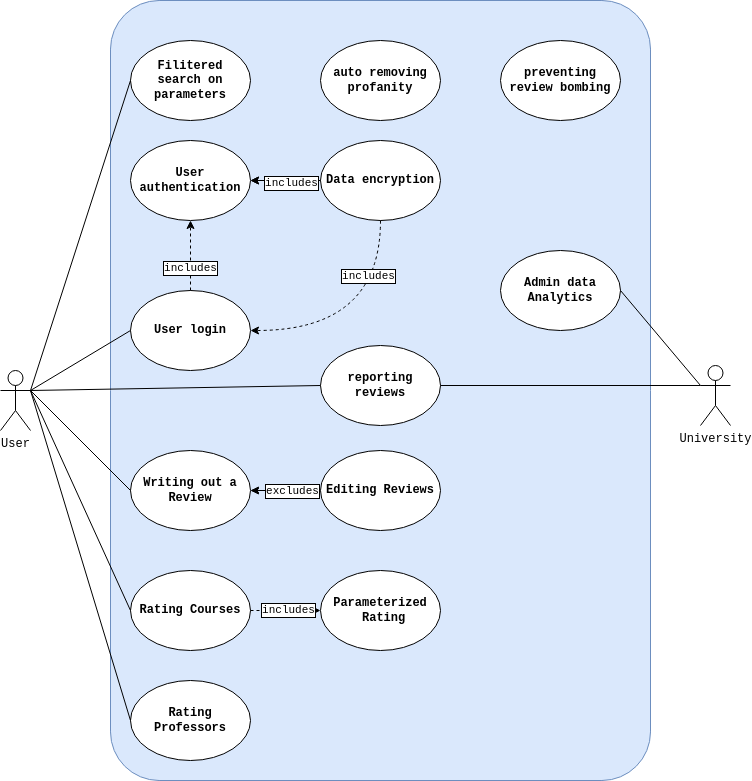

The diagram above was exported from draw.io. Its source (the exported page's mxGraphModel, read from the mxfile embedded in the PNG):
<mxGraphModel dx="1564" dy="766" grid="1" gridSize="10" guides="1" tooltips="1" connect="1" arrows="1" fold="1" page="1" pageScale="1" pageWidth="850" pageHeight="1100" math="0" shadow="0">
  <root>
    <mxCell id="0" />
    <mxCell id="1" parent="0" />
    <mxCell id="QWt04Z_2yvoanJbEDD5_-33" value="" style="rounded=1;whiteSpace=wrap;html=1;fontSize=11;arcSize=9;fillColor=#dae8fc;strokeColor=#6c8ebf;" vertex="1" parent="1">
      <mxGeometry x="160" y="140" width="540" height="780" as="geometry" />
    </mxCell>
    <mxCell id="QWt04Z_2yvoanJbEDD5_-3" value="University" style="shape=umlActor;verticalLabelPosition=bottom;verticalAlign=top;html=1;outlineConnect=0;fontFamily=Courier New;" vertex="1" parent="1">
      <mxGeometry x="750" y="505" width="30" height="60" as="geometry" />
    </mxCell>
    <mxCell id="QWt04Z_2yvoanJbEDD5_-4" value="User" style="shape=umlActor;verticalLabelPosition=bottom;verticalAlign=top;html=1;outlineConnect=0;fontFamily=Courier New;" vertex="1" parent="1">
      <mxGeometry x="50" y="510" width="30" height="60" as="geometry" />
    </mxCell>
    <mxCell id="QWt04Z_2yvoanJbEDD5_-5" value="User authentication" style="ellipse;whiteSpace=wrap;html=1;fontStyle=1;fontFamily=Courier New;fontSize=12;" vertex="1" parent="1">
      <mxGeometry x="180" y="280" width="120" height="80" as="geometry" />
    </mxCell>
    <mxCell id="QWt04Z_2yvoanJbEDD5_-6" value="User login" style="ellipse;whiteSpace=wrap;html=1;fontStyle=1;fontFamily=Courier New;fontSize=12;" vertex="1" parent="1">
      <mxGeometry x="180" y="430" width="120" height="80" as="geometry" />
    </mxCell>
    <mxCell id="QWt04Z_2yvoanJbEDD5_-32" value="" style="edgeStyle=orthogonalEdgeStyle;rounded=0;orthogonalLoop=1;jettySize=auto;html=1;" edge="1" parent="1" source="QWt04Z_2yvoanJbEDD5_-7" target="QWt04Z_2yvoanJbEDD5_-5">
      <mxGeometry relative="1" as="geometry" />
    </mxCell>
    <mxCell id="QWt04Z_2yvoanJbEDD5_-7" value="Data encryption" style="ellipse;whiteSpace=wrap;html=1;fontStyle=1;fontFamily=Courier New;fontSize=12;" vertex="1" parent="1">
      <mxGeometry x="370" y="280" width="120" height="80" as="geometry" />
    </mxCell>
    <mxCell id="QWt04Z_2yvoanJbEDD5_-8" value="Rating Courses" style="ellipse;whiteSpace=wrap;html=1;fontStyle=1;fontFamily=Courier New;fontSize=12;" vertex="1" parent="1">
      <mxGeometry x="180" y="710" width="120" height="80" as="geometry" />
    </mxCell>
    <mxCell id="QWt04Z_2yvoanJbEDD5_-9" value="Rating Professors" style="ellipse;whiteSpace=wrap;html=1;fontStyle=1;fontFamily=Courier New;fontSize=12;" vertex="1" parent="1">
      <mxGeometry x="180" y="820" width="120" height="80" as="geometry" />
    </mxCell>
    <mxCell id="QWt04Z_2yvoanJbEDD5_-10" value="Writing out a Review" style="ellipse;whiteSpace=wrap;html=1;fontStyle=1;fontFamily=Courier New;fontSize=12;" vertex="1" parent="1">
      <mxGeometry x="180" y="590" width="120" height="80" as="geometry" />
    </mxCell>
    <mxCell id="QWt04Z_2yvoanJbEDD5_-11" value="Parameterized&lt;br style=&quot;font-size: 12px;&quot;&gt;&amp;nbsp;Rating" style="ellipse;whiteSpace=wrap;html=1;fontStyle=1;fontFamily=Courier New;fontSize=12;" vertex="1" parent="1">
      <mxGeometry x="370" y="710" width="120" height="80" as="geometry" />
    </mxCell>
    <mxCell id="QWt04Z_2yvoanJbEDD5_-12" value="Filitered &lt;br&gt;search on parameters" style="ellipse;whiteSpace=wrap;html=1;fontStyle=1;fontFamily=Courier New;fontSize=12;" vertex="1" parent="1">
      <mxGeometry x="180" y="180" width="120" height="80" as="geometry" />
    </mxCell>
    <mxCell id="QWt04Z_2yvoanJbEDD5_-13" value="auto removing profanity" style="ellipse;whiteSpace=wrap;html=1;fontStyle=1;fontFamily=Courier New;fontSize=12;" vertex="1" parent="1">
      <mxGeometry x="370" y="180" width="120" height="80" as="geometry" />
    </mxCell>
    <mxCell id="QWt04Z_2yvoanJbEDD5_-14" value="reporting reviews" style="ellipse;whiteSpace=wrap;html=1;fontStyle=1;fontFamily=Courier New;fontSize=12;" vertex="1" parent="1">
      <mxGeometry x="370" y="485" width="120" height="80" as="geometry" />
    </mxCell>
    <mxCell id="QWt04Z_2yvoanJbEDD5_-31" value="" style="edgeStyle=orthogonalEdgeStyle;rounded=0;orthogonalLoop=1;jettySize=auto;html=1;" edge="1" parent="1" source="QWt04Z_2yvoanJbEDD5_-15" target="QWt04Z_2yvoanJbEDD5_-10">
      <mxGeometry relative="1" as="geometry" />
    </mxCell>
    <mxCell id="QWt04Z_2yvoanJbEDD5_-15" value="Editing Reviews" style="ellipse;whiteSpace=wrap;html=1;fontStyle=1;fontFamily=Courier New;fontSize=12;" vertex="1" parent="1">
      <mxGeometry x="370" y="590" width="120" height="80" as="geometry" />
    </mxCell>
    <mxCell id="QWt04Z_2yvoanJbEDD5_-16" value="preventing review bombing" style="ellipse;whiteSpace=wrap;html=1;fontStyle=1;fontFamily=Courier New;fontSize=12;" vertex="1" parent="1">
      <mxGeometry x="550" y="180" width="120" height="80" as="geometry" />
    </mxCell>
    <mxCell id="QWt04Z_2yvoanJbEDD5_-17" value="Admin data Analytics" style="ellipse;whiteSpace=wrap;html=1;fontStyle=1;fontFamily=Courier New;fontSize=12;" vertex="1" parent="1">
      <mxGeometry x="550" y="390" width="120" height="80" as="geometry" />
    </mxCell>
    <mxCell id="QWt04Z_2yvoanJbEDD5_-18" value="" style="endArrow=none;html=1;rounded=0;exitX=1;exitY=0.3333333333333333;exitDx=0;exitDy=0;exitPerimeter=0;entryX=0;entryY=0.5;entryDx=0;entryDy=0;" edge="1" parent="1" source="QWt04Z_2yvoanJbEDD5_-4" target="QWt04Z_2yvoanJbEDD5_-6">
      <mxGeometry width="50" height="50" relative="1" as="geometry">
        <mxPoint x="320" y="440" as="sourcePoint" />
        <mxPoint x="370" y="390" as="targetPoint" />
      </mxGeometry>
    </mxCell>
    <mxCell id="QWt04Z_2yvoanJbEDD5_-19" value="" style="endArrow=classic;html=1;rounded=0;exitX=0.5;exitY=0;exitDx=0;exitDy=0;entryX=0.5;entryY=1;entryDx=0;entryDy=0;fontFamily=Courier New;dashed=1;" edge="1" parent="1" source="QWt04Z_2yvoanJbEDD5_-6" target="QWt04Z_2yvoanJbEDD5_-5">
      <mxGeometry width="50" height="50" relative="1" as="geometry">
        <mxPoint x="300" y="490" as="sourcePoint" />
        <mxPoint x="350" y="440" as="targetPoint" />
      </mxGeometry>
    </mxCell>
    <mxCell id="QWt04Z_2yvoanJbEDD5_-41" value="includes" style="edgeLabel;html=1;align=center;verticalAlign=middle;resizable=0;points=[];labelBackgroundColor=default;fontFamily=Courier New;labelBorderColor=default;" vertex="1" connectable="0" parent="QWt04Z_2yvoanJbEDD5_-19">
      <mxGeometry x="-0.3759" y="1" relative="1" as="geometry">
        <mxPoint as="offset" />
      </mxGeometry>
    </mxCell>
    <mxCell id="QWt04Z_2yvoanJbEDD5_-21" value="" style="endArrow=none;html=1;rounded=0;exitX=1;exitY=0.5;exitDx=0;exitDy=0;entryX=0;entryY=0.5;entryDx=0;entryDy=0;endFill=0;startArrow=classicThin;startFill=1;fontFamily=Courier New;dashed=1;" edge="1" parent="1" source="QWt04Z_2yvoanJbEDD5_-10" target="QWt04Z_2yvoanJbEDD5_-15">
      <mxGeometry width="50" height="50" relative="1" as="geometry">
        <mxPoint x="280" y="550" as="sourcePoint" />
        <mxPoint x="330" y="500" as="targetPoint" />
      </mxGeometry>
    </mxCell>
    <mxCell id="QWt04Z_2yvoanJbEDD5_-42" value="excludes" style="edgeLabel;html=1;align=center;verticalAlign=middle;resizable=0;points=[];labelBackgroundColor=default;fontFamily=Courier New;labelBorderColor=default;" vertex="1" connectable="0" parent="QWt04Z_2yvoanJbEDD5_-21">
      <mxGeometry x="0.4165" y="-1" relative="1" as="geometry">
        <mxPoint x="-9" y="-1" as="offset" />
      </mxGeometry>
    </mxCell>
    <mxCell id="QWt04Z_2yvoanJbEDD5_-22" value="" style="endArrow=none;html=1;rounded=0;entryX=0;entryY=0.3333333333333333;entryDx=0;entryDy=0;entryPerimeter=0;exitX=1;exitY=0.5;exitDx=0;exitDy=0;" edge="1" parent="1" source="QWt04Z_2yvoanJbEDD5_-17" target="QWt04Z_2yvoanJbEDD5_-3">
      <mxGeometry width="50" height="50" relative="1" as="geometry">
        <mxPoint x="280" y="550" as="sourcePoint" />
        <mxPoint x="330" y="500" as="targetPoint" />
      </mxGeometry>
    </mxCell>
    <mxCell id="QWt04Z_2yvoanJbEDD5_-23" value="" style="endArrow=classic;html=1;rounded=0;entryX=1;entryY=0.5;entryDx=0;entryDy=0;fontFamily=Courier New;dashed=1;" edge="1" parent="1" target="QWt04Z_2yvoanJbEDD5_-5">
      <mxGeometry width="50" height="50" relative="1" as="geometry">
        <mxPoint x="370" y="320" as="sourcePoint" />
        <mxPoint x="330" y="500" as="targetPoint" />
      </mxGeometry>
    </mxCell>
    <mxCell id="QWt04Z_2yvoanJbEDD5_-39" value="includes" style="edgeLabel;html=1;align=center;verticalAlign=middle;resizable=0;points=[];labelBackgroundColor=default;fontFamily=Courier New;labelBorderColor=default;" vertex="1" connectable="0" parent="QWt04Z_2yvoanJbEDD5_-23">
      <mxGeometry x="-0.1459" y="2" relative="1" as="geometry">
        <mxPoint as="offset" />
      </mxGeometry>
    </mxCell>
    <mxCell id="QWt04Z_2yvoanJbEDD5_-25" value="" style="endArrow=none;html=1;rounded=0;exitX=1;exitY=0.3333333333333333;exitDx=0;exitDy=0;exitPerimeter=0;entryX=0;entryY=0.5;entryDx=0;entryDy=0;" edge="1" parent="1" source="QWt04Z_2yvoanJbEDD5_-4" target="QWt04Z_2yvoanJbEDD5_-8">
      <mxGeometry width="50" height="50" relative="1" as="geometry">
        <mxPoint x="90" y="540" as="sourcePoint" />
        <mxPoint x="240" y="430" as="targetPoint" />
      </mxGeometry>
    </mxCell>
    <mxCell id="QWt04Z_2yvoanJbEDD5_-26" value="" style="endArrow=none;html=1;rounded=0;exitX=1;exitY=0.3333333333333333;exitDx=0;exitDy=0;exitPerimeter=0;entryX=0;entryY=0.5;entryDx=0;entryDy=0;" edge="1" parent="1" source="QWt04Z_2yvoanJbEDD5_-4" target="QWt04Z_2yvoanJbEDD5_-10">
      <mxGeometry width="50" height="50" relative="1" as="geometry">
        <mxPoint x="90" y="540" as="sourcePoint" />
        <mxPoint x="240" y="680" as="targetPoint" />
      </mxGeometry>
    </mxCell>
    <mxCell id="QWt04Z_2yvoanJbEDD5_-27" value="" style="endArrow=none;html=1;rounded=0;entryX=0;entryY=0.5;entryDx=0;entryDy=0;" edge="1" parent="1" target="QWt04Z_2yvoanJbEDD5_-9">
      <mxGeometry width="50" height="50" relative="1" as="geometry">
        <mxPoint x="80" y="530" as="sourcePoint" />
        <mxPoint x="240" y="680" as="targetPoint" />
      </mxGeometry>
    </mxCell>
    <mxCell id="QWt04Z_2yvoanJbEDD5_-28" value="" style="endArrow=classic;html=1;rounded=0;exitX=1;exitY=0.5;exitDx=0;exitDy=0;entryX=0;entryY=0.5;entryDx=0;entryDy=0;fontFamily=Courier New;dashed=1;" edge="1" parent="1" source="QWt04Z_2yvoanJbEDD5_-8" target="QWt04Z_2yvoanJbEDD5_-11">
      <mxGeometry width="50" height="50" relative="1" as="geometry">
        <mxPoint x="430" y="660" as="sourcePoint" />
        <mxPoint x="480" y="610" as="targetPoint" />
      </mxGeometry>
    </mxCell>
    <mxCell id="QWt04Z_2yvoanJbEDD5_-43" value="includes" style="edgeLabel;html=1;align=center;verticalAlign=middle;resizable=0;points=[];labelBackgroundColor=default;fontFamily=Courier New;labelBorderColor=default;" vertex="1" connectable="0" parent="QWt04Z_2yvoanJbEDD5_-28">
      <mxGeometry x="0.0857" y="1" relative="1" as="geometry">
        <mxPoint as="offset" />
      </mxGeometry>
    </mxCell>
    <mxCell id="QWt04Z_2yvoanJbEDD5_-29" value="" style="endArrow=none;html=1;rounded=0;entryX=0;entryY=0.5;entryDx=0;entryDy=0;" edge="1" parent="1" target="QWt04Z_2yvoanJbEDD5_-12">
      <mxGeometry width="50" height="50" relative="1" as="geometry">
        <mxPoint x="80" y="530" as="sourcePoint" />
        <mxPoint x="240" y="800" as="targetPoint" />
      </mxGeometry>
    </mxCell>
    <mxCell id="QWt04Z_2yvoanJbEDD5_-30" value="" style="endArrow=classic;html=1;rounded=0;entryX=1;entryY=0.5;entryDx=0;entryDy=0;edgeStyle=orthogonalEdgeStyle;curved=1;exitX=0.5;exitY=1;exitDx=0;exitDy=0;fontFamily=Courier New;dashed=1;" edge="1" parent="1" source="QWt04Z_2yvoanJbEDD5_-7" target="QWt04Z_2yvoanJbEDD5_-6">
      <mxGeometry width="50" height="50" relative="1" as="geometry">
        <mxPoint x="350" y="520" as="sourcePoint" />
        <mxPoint x="360" y="330" as="targetPoint" />
        <Array as="points">
          <mxPoint x="430" y="470" />
        </Array>
      </mxGeometry>
    </mxCell>
    <mxCell id="QWt04Z_2yvoanJbEDD5_-40" value="includes" style="edgeLabel;html=1;align=center;verticalAlign=middle;resizable=0;points=[];labelBackgroundColor=default;fontFamily=Courier New;labelBorderColor=default;" vertex="1" connectable="0" parent="QWt04Z_2yvoanJbEDD5_-30">
      <mxGeometry x="-0.5374" y="-13" relative="1" as="geometry">
        <mxPoint as="offset" />
      </mxGeometry>
    </mxCell>
    <mxCell id="QWt04Z_2yvoanJbEDD5_-37" value="" style="endArrow=none;html=1;rounded=0;entryX=0;entryY=0.5;entryDx=0;entryDy=0;" edge="1" parent="1" target="QWt04Z_2yvoanJbEDD5_-14">
      <mxGeometry width="50" height="50" relative="1" as="geometry">
        <mxPoint x="80" y="530" as="sourcePoint" />
        <mxPoint x="340" y="470" as="targetPoint" />
      </mxGeometry>
    </mxCell>
    <mxCell id="QWt04Z_2yvoanJbEDD5_-38" value="" style="endArrow=none;html=1;rounded=0;exitX=1;exitY=0.5;exitDx=0;exitDy=0;entryX=0;entryY=0.3333333333333333;entryDx=0;entryDy=0;entryPerimeter=0;" edge="1" parent="1" source="QWt04Z_2yvoanJbEDD5_-14" target="QWt04Z_2yvoanJbEDD5_-3">
      <mxGeometry width="50" height="50" relative="1" as="geometry">
        <mxPoint x="290" y="520" as="sourcePoint" />
        <mxPoint x="340" y="470" as="targetPoint" />
      </mxGeometry>
    </mxCell>
  </root>
</mxGraphModel>